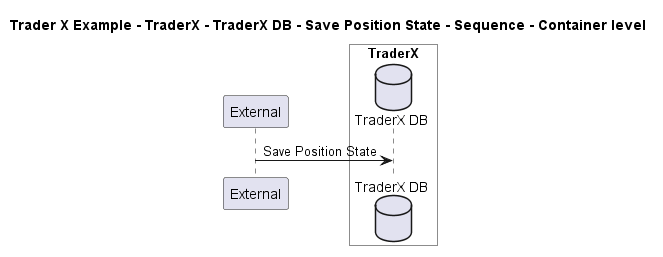

The diagram above was rendered by PlantUML. Its source (embedded in the PNG):
@startuml

title Trader X Example - TraderX - TraderX DB - Save Position State - Sequence - Container level

participant "External" as C4InterFlow.SoftwareSystems.ExternalSystem

box "TraderX" #White
    database "TraderX DB" as TraderXExample.SoftwareSystems.TraderX.Containers.TraderXDB
end box


C4InterFlow.SoftwareSystems.ExternalSystem -> TraderXExample.SoftwareSystems.TraderX.Containers.TraderXDB : Save Position State


@enduml